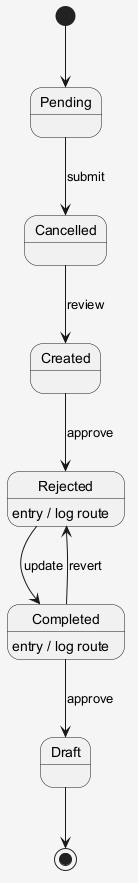

The diagram above was rendered by PlantUML. Its source (embedded in the PNG):
@startuml
skinparam shadowing false
skinparam backgroundColor #F5F5F5
[*] --> Pending
Pending --> Cancelled : submit
Cancelled --> Created : review
Created --> Rejected : approve
Rejected --> Completed : update
Rejected : entry / log route
Completed --> Draft : approve
Completed : entry / log route
Completed --> Rejected : revert
Draft --> [*]
@enduml